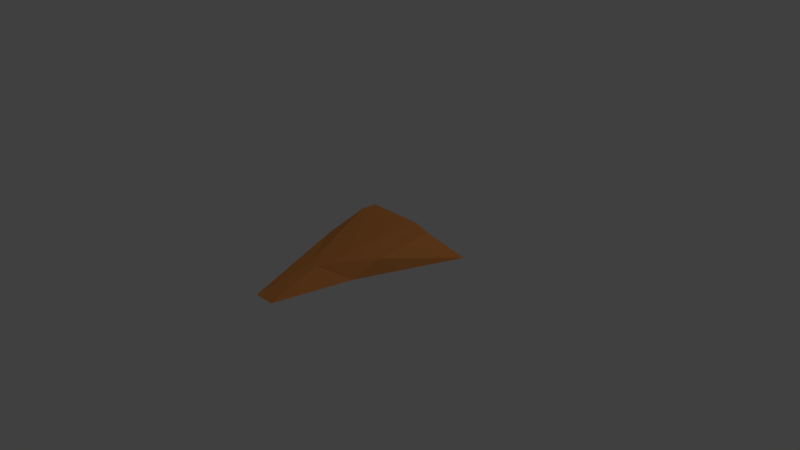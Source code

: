 # Source: player.blend  (saved by Blender 2.77.0; exported with 4.5.12 LTS)
import bpy
from mathutils import Matrix  # noqa: F401  (used for matrix-valued properties, if any)

bpy.ops.wm.read_factory_settings(use_empty=True)
scene = bpy.context.scene
scene.name = 'Scene'

# ---- collections
col_collection_1 = bpy.data.collections.new('Collection 1'); scene.collection.children.link(col_collection_1)

# ---- materials (node trees are filled in below, after node groups)
mat_material = bpy.data.materials.new('Material')
mat_material.alpha_threshold = 0.0
mat_material.diffuse_color = (0.8, 0.3005, 0.08063, 1.0)
mat_material.roughness = 0.5
mat_material.line_color = (0.0, 0.0, 0.0, 1.0)

# ---- material node trees

# ---- world
world_world = bpy.data.worlds.new('World'); scene.world = world_world
world_world.color = (0.05088, 0.05088, 0.05088)
world_world.use_sun_shadow = False
world_world.sun_shadow_jitter_overblur = 0.0
world_world.cycles.sampling_method = 'MANUAL'

# ---- cameras
cam_camera = bpy.data.cameras.new('Camera')
cam_camera.clip_end = 100.0
cam_camera.lens = 35.0
cam_camera.sensor_width = 32.0
cam_camera.sensor_height = 18.0
cam_camera.ortho_scale = 7.314
cam_camera.dof.focus_distance = 0.0
cam_camera.dof.aperture_fstop = 128.0

# ---- lights
light_lamp = bpy.data.lights.new('Lamp', 'POINT')
light_lamp.transmission_factor = 0.0
light_lamp.cutoff_distance = 30.0
light_lamp.energy = 100.0
light_lamp.shadow_buffer_clip_start = 1.001
light_lamp.shadow_soft_size = 0.1
light_lamp.shadow_maximum_resolution = 0.006
light_lamp.use_absolute_resolution = True

# ---- meshes
me_cube = bpy.data.meshes.new('Cube')
me_cube.from_pydata([(2.339, 1.783, 0.09024), (0.3554, -4.349, 0.1337), (-0.3554, -4.349, 0.1337), (-2.339, 1.783, 0.09024), (1.0, 1.0, 1.133), (0.2387, -2.223, 0.6158), (-0.2226, -2.223, 0.6158), (-1.0, 1.0, 1.133), (1.213, 1.291, 0.7458), (0.1165, -2.462, 0.5727), (-0.1006, -2.462, 0.5727), (-1.213, 1.291, 0.7458), (0.9538, -1.712, 0.115), (-0.9538, -1.712, 0.115), (1.007, 0.4411, 1.169), (-0.9928, 0.4411, 1.169), (-1.209, -0.8479, 0.6472), (1.218, -0.8479, 0.6472)], [], [(12, 1, 2, 13), (14, 15, 6, 5), (17, 14, 5, 9), (9, 5, 6, 10), (16, 15, 7, 11), (8, 0, 3, 11), (4, 8, 11, 7), (13, 16, 11, 3), (1, 9, 10, 2), (12, 17, 9, 1), (0, 8, 17, 12), (2, 10, 16, 13), (10, 6, 15, 16), (8, 4, 14, 17), (4, 7, 15, 14), (0, 12, 13, 3)])
me_cube.materials.append(mat_material)
me_cube.use_remesh_preserve_volume = False
me_cube.use_remesh_preserve_attributes = False
me_cube.use_mirror_vertex_groups = False
me_cube.update()

# ---- objects
ob_cube = bpy.data.objects.new('Cube', me_cube)
ob_lamp = bpy.data.objects.new('Lamp', light_lamp)
ob_camera = bpy.data.objects.new('Camera', cam_camera)

# ---- transforms, parenting, visibility, modifiers, constraints
ob_cube.location = (0.0, 0.0, 0.0)
ob_cube.scale = (0.3938, 0.3938, 0.3938)
ob_cube.lock_rotations_4d = False
ob_cube.empty_display_type = 'ARROWS'
ob_cube.lineart.crease_threshold = 0.0
ob_lamp.location = (4.076, 1.005, 5.904)
ob_lamp.rotation_euler = (0.6503, 0.05522, 1.866)
ob_lamp.lock_rotations_4d = False
ob_lamp.empty_display_type = 'ARROWS'
ob_lamp.color = (0.0, 0.0, 0.0, 0.0)
ob_lamp.lineart.crease_threshold = 0.0
ob_camera.location = (7.481, -6.508, 5.344)
ob_camera.rotation_euler = (1.109, 0.01082, 0.8149)
ob_camera.lock_rotations_4d = False
ob_camera.empty_display_type = 'ARROWS'
ob_camera.color = (0.0, 0.0, 0.0, 0.0)
ob_camera.display_type = 'WIRE'
ob_camera.lineart.crease_threshold = 0.0

# ---- collection membership
col_collection_1.objects.link(ob_cube)
col_collection_1.objects.link(ob_lamp)
col_collection_1.objects.link(ob_camera)

# ---- scene / render settings (as saved in the file)
scene.camera = ob_camera
scene.frame_start = 1; scene.frame_end = 250; scene.frame_set(1)
scene.render.engine = 'BLENDER_EEVEE_NEXT'
scene.render.resolution_percentage = 50
scene.render.dither_intensity = 0.0
scene.cycles.use_denoising = False
scene.cycles.samples = 128
scene.cycles.sampling_pattern = 'TABULATED_SOBOL'
scene.cycles.light_sampling_threshold = 0.0
scene.cycles.use_adaptive_sampling = False
scene.cycles.use_light_tree = False
scene.cycles.blur_glossy = 0.0
scene.cycles.sample_clamp_indirect = 0.0
scene.view_settings.view_transform = 'Standard'
bpy.context.view_layer.update()
